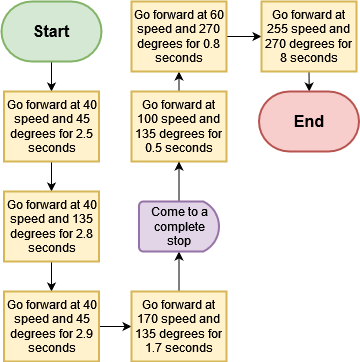

The diagram above was exported from draw.io. Its source (the exported page's mxGraphModel, read from the mxfile embedded in the PNG):
<mxGraphModel dx="700" dy="353" grid="1" gridSize="10" guides="1" tooltips="1" connect="1" arrows="1" fold="1" page="1" pageScale="1" pageWidth="850" pageHeight="1100" math="0" shadow="0">
  <root>
    <mxCell id="0" />
    <mxCell id="1" parent="0" />
    <mxCell id="pe4h12ZaIn3ia8m2daKM-1" style="edgeStyle=orthogonalEdgeStyle;rounded=0;orthogonalLoop=1;jettySize=auto;html=1;exitX=0.5;exitY=1;exitDx=0;exitDy=0;exitPerimeter=0;entryX=0.5;entryY=0;entryDx=0;entryDy=0;" parent="1" source="pe4h12ZaIn3ia8m2daKM-2" edge="1">
      <mxGeometry relative="1" as="geometry">
        <mxPoint x="140" y="150" as="targetPoint" />
      </mxGeometry>
    </mxCell>
    <mxCell id="pe4h12ZaIn3ia8m2daKM-2" value="&lt;font style=&quot;font-size: 16px;&quot;&gt;Start&lt;/font&gt;" style="strokeWidth=2;html=1;shape=mxgraph.flowchart.terminator;whiteSpace=wrap;fillColor=#d5e8d4;strokeColor=#82b366;fontStyle=1" parent="1" vertex="1">
      <mxGeometry x="90" y="60" width="100" height="60" as="geometry" />
    </mxCell>
    <mxCell id="Gub75-RzKRblmo4tlN39-2" style="edgeStyle=orthogonalEdgeStyle;rounded=0;orthogonalLoop=1;jettySize=auto;html=1;exitX=0.5;exitY=1;exitDx=0;exitDy=0;" edge="1" parent="1" source="Gub75-RzKRblmo4tlN39-1">
      <mxGeometry relative="1" as="geometry">
        <mxPoint x="140" y="250" as="targetPoint" />
      </mxGeometry>
    </mxCell>
    <mxCell id="Gub75-RzKRblmo4tlN39-1" value="Go forward at 40 speed and 45 degrees for 2.5 seconds" style="rounded=0;whiteSpace=wrap;html=1;absoluteArcSize=1;arcSize=14;strokeWidth=2;fillColor=#fff2cc;strokeColor=#d6b656;" vertex="1" parent="1">
      <mxGeometry x="92.5" y="150" width="95" height="70" as="geometry" />
    </mxCell>
    <mxCell id="Gub75-RzKRblmo4tlN39-4" style="edgeStyle=orthogonalEdgeStyle;rounded=0;orthogonalLoop=1;jettySize=auto;html=1;exitX=0.5;exitY=1;exitDx=0;exitDy=0;" edge="1" parent="1" source="Gub75-RzKRblmo4tlN39-3">
      <mxGeometry relative="1" as="geometry">
        <mxPoint x="140" y="350" as="targetPoint" />
      </mxGeometry>
    </mxCell>
    <mxCell id="Gub75-RzKRblmo4tlN39-3" value="Go forward at 40 speed and 135 degrees for 2.8 seconds" style="rounded=0;whiteSpace=wrap;html=1;absoluteArcSize=1;arcSize=14;strokeWidth=2;fillColor=#fff2cc;strokeColor=#d6b656;" vertex="1" parent="1">
      <mxGeometry x="92.5" y="250" width="95" height="70" as="geometry" />
    </mxCell>
    <mxCell id="Gub75-RzKRblmo4tlN39-9" style="edgeStyle=orthogonalEdgeStyle;rounded=0;orthogonalLoop=1;jettySize=auto;html=1;exitX=1;exitY=0.5;exitDx=0;exitDy=0;entryX=0;entryY=0.5;entryDx=0;entryDy=0;" edge="1" parent="1" source="Gub75-RzKRblmo4tlN39-5" target="Gub75-RzKRblmo4tlN39-6">
      <mxGeometry relative="1" as="geometry" />
    </mxCell>
    <mxCell id="Gub75-RzKRblmo4tlN39-5" value="Go forward at 40 speed and 45 degrees for 2.9 seconds" style="rounded=0;whiteSpace=wrap;html=1;absoluteArcSize=1;arcSize=14;strokeWidth=2;fillColor=#fff2cc;strokeColor=#d6b656;" vertex="1" parent="1">
      <mxGeometry x="92.5" y="350" width="95" height="70" as="geometry" />
    </mxCell>
    <mxCell id="Gub75-RzKRblmo4tlN39-17" value="" style="edgeStyle=orthogonalEdgeStyle;rounded=0;orthogonalLoop=1;jettySize=auto;html=1;" edge="1" parent="1" source="Gub75-RzKRblmo4tlN39-6" target="Gub75-RzKRblmo4tlN39-14">
      <mxGeometry relative="1" as="geometry" />
    </mxCell>
    <mxCell id="Gub75-RzKRblmo4tlN39-6" value="Go forward at 170 speed and 135 degrees for 1.7 seconds" style="rounded=0;whiteSpace=wrap;html=1;absoluteArcSize=1;arcSize=14;strokeWidth=2;fillColor=#fff2cc;strokeColor=#d6b656;" vertex="1" parent="1">
      <mxGeometry x="220" y="350" width="95" height="70" as="geometry" />
    </mxCell>
    <mxCell id="Gub75-RzKRblmo4tlN39-19" style="edgeStyle=orthogonalEdgeStyle;rounded=0;orthogonalLoop=1;jettySize=auto;html=1;exitX=0.5;exitY=0;exitDx=0;exitDy=0;entryX=0.5;entryY=1;entryDx=0;entryDy=0;" edge="1" parent="1" source="Gub75-RzKRblmo4tlN39-10" target="Gub75-RzKRblmo4tlN39-13">
      <mxGeometry relative="1" as="geometry" />
    </mxCell>
    <mxCell id="Gub75-RzKRblmo4tlN39-10" value="Go forward at 100 speed and 135 degrees for 0.5 seconds" style="rounded=0;whiteSpace=wrap;html=1;absoluteArcSize=1;arcSize=14;strokeWidth=2;fillColor=#fff2cc;strokeColor=#d6b656;" vertex="1" parent="1">
      <mxGeometry x="220" y="150" width="95" height="70" as="geometry" />
    </mxCell>
    <mxCell id="Gub75-RzKRblmo4tlN39-20" style="edgeStyle=orthogonalEdgeStyle;rounded=0;orthogonalLoop=1;jettySize=auto;html=1;exitX=1;exitY=0.5;exitDx=0;exitDy=0;" edge="1" parent="1" source="Gub75-RzKRblmo4tlN39-13">
      <mxGeometry relative="1" as="geometry">
        <mxPoint x="350" y="95.14285714285717" as="targetPoint" />
      </mxGeometry>
    </mxCell>
    <mxCell id="Gub75-RzKRblmo4tlN39-13" value="Go forward at 60 speed and 270 degrees for 0.8 seconds" style="rounded=0;whiteSpace=wrap;html=1;absoluteArcSize=1;arcSize=14;strokeWidth=2;fillColor=#fff2cc;strokeColor=#d6b656;" vertex="1" parent="1">
      <mxGeometry x="220" y="60" width="95" height="70" as="geometry" />
    </mxCell>
    <mxCell id="Gub75-RzKRblmo4tlN39-18" style="edgeStyle=orthogonalEdgeStyle;rounded=0;orthogonalLoop=1;jettySize=auto;html=1;exitX=0.5;exitY=0;exitDx=0;exitDy=0;exitPerimeter=0;entryX=0.5;entryY=1;entryDx=0;entryDy=0;" edge="1" parent="1" source="Gub75-RzKRblmo4tlN39-14" target="Gub75-RzKRblmo4tlN39-10">
      <mxGeometry relative="1" as="geometry" />
    </mxCell>
    <mxCell id="Gub75-RzKRblmo4tlN39-14" value="&lt;div&gt;Come to a complete&lt;/div&gt;&lt;div&gt;stop&lt;/div&gt;" style="strokeWidth=2;html=1;shape=mxgraph.flowchart.delay;whiteSpace=wrap;fillColor=#e1d5e7;strokeColor=#9673a6;" vertex="1" parent="1">
      <mxGeometry x="227.5" y="260" width="80" height="50" as="geometry" />
    </mxCell>
    <mxCell id="Gub75-RzKRblmo4tlN39-22" style="edgeStyle=orthogonalEdgeStyle;rounded=0;orthogonalLoop=1;jettySize=auto;html=1;exitX=0.5;exitY=1;exitDx=0;exitDy=0;" edge="1" parent="1" source="Gub75-RzKRblmo4tlN39-21">
      <mxGeometry relative="1" as="geometry">
        <mxPoint x="397.71428571428567" y="150" as="targetPoint" />
      </mxGeometry>
    </mxCell>
    <mxCell id="Gub75-RzKRblmo4tlN39-21" value="Go forward at 255 speed and 270 degrees for 8 seconds" style="rounded=0;whiteSpace=wrap;html=1;absoluteArcSize=1;arcSize=14;strokeWidth=2;fillColor=#fff2cc;strokeColor=#d6b656;" vertex="1" parent="1">
      <mxGeometry x="350" y="60" width="95" height="70" as="geometry" />
    </mxCell>
    <mxCell id="Gub75-RzKRblmo4tlN39-23" value="&lt;font style=&quot;font-size: 16px;&quot;&gt;End&lt;br&gt;&lt;/font&gt;" style="strokeWidth=2;html=1;shape=mxgraph.flowchart.terminator;whiteSpace=wrap;fillColor=#f8cecc;strokeColor=#b85450;fontStyle=1" vertex="1" parent="1">
      <mxGeometry x="347.5" y="150" width="100" height="60" as="geometry" />
    </mxCell>
  </root>
</mxGraphModel>